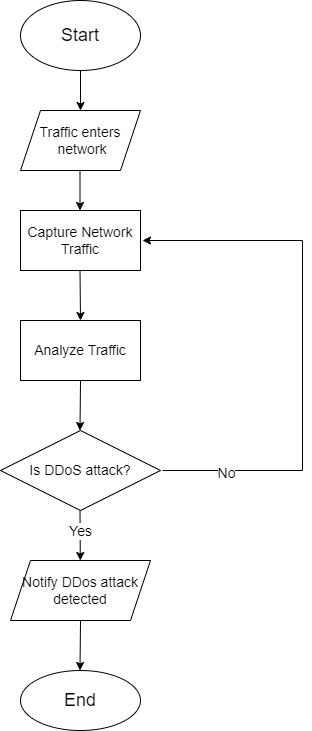

The diagram above was exported from draw.io. Its source (the exported page's mxGraphModel, read from the mxfile embedded in the PNG):
<mxGraphModel dx="1313" dy="663" grid="1" gridSize="10" guides="1" tooltips="1" connect="1" arrows="1" fold="1" page="1" pageScale="1" pageWidth="850" pageHeight="1100" math="0" shadow="0">
  <root>
    <mxCell id="0" />
    <mxCell id="1" parent="0" />
    <mxCell id="1blILvyCBk4EOUO4Jn6j-2" value="" style="endArrow=classic;html=1;rounded=0;exitX=0.5;exitY=1;exitDx=0;exitDy=0;" parent="1" source="1blILvyCBk4EOUO4Jn6j-7" edge="1">
      <mxGeometry width="50" height="50" relative="1" as="geometry">
        <mxPoint x="365" y="120" as="sourcePoint" />
        <mxPoint x="400" y="160" as="targetPoint" />
      </mxGeometry>
    </mxCell>
    <mxCell id="1blILvyCBk4EOUO4Jn6j-3" value="&lt;div style=&quot;&quot;&gt;&lt;span style=&quot;background-color: initial;&quot;&gt;&lt;font style=&quot;font-size: 14px;&quot;&gt;Capture Network Traffic&lt;/font&gt;&lt;/span&gt;&lt;/div&gt;" style="rounded=0;whiteSpace=wrap;html=1;align=center;" parent="1" vertex="1">
      <mxGeometry x="340" y="260" width="120" height="60" as="geometry" />
    </mxCell>
    <mxCell id="1blILvyCBk4EOUO4Jn6j-4" value="&lt;font style=&quot;font-size: 14px;&quot;&gt;Analyze Traffic &lt;/font&gt;" style="rounded=0;whiteSpace=wrap;html=1;" parent="1" vertex="1">
      <mxGeometry x="340" y="370" width="120" height="60" as="geometry" />
    </mxCell>
    <mxCell id="1blILvyCBk4EOUO4Jn6j-5" value="&lt;font style=&quot;font-size: 14px;&quot;&gt;Is DDoS attack?&lt;/font&gt;" style="rhombus;whiteSpace=wrap;html=1;" parent="1" vertex="1">
      <mxGeometry x="320" y="480" width="160" height="80" as="geometry" />
    </mxCell>
    <mxCell id="1blILvyCBk4EOUO4Jn6j-7" value="&lt;font style=&quot;font-size: 18px;&quot;&gt;Start&lt;/font&gt;" style="ellipse;whiteSpace=wrap;html=1;" parent="1" vertex="1">
      <mxGeometry x="340" y="50" width="120" height="70" as="geometry" />
    </mxCell>
    <mxCell id="1blILvyCBk4EOUO4Jn6j-8" value="&lt;font style=&quot;font-size: 14px;&quot;&gt;Traffic enters&lt;br&gt;&amp;nbsp;network&lt;/font&gt;" style="shape=parallelogram;perimeter=parallelogramPerimeter;whiteSpace=wrap;html=1;fixedSize=1;" parent="1" vertex="1">
      <mxGeometry x="340" y="160" width="120" height="60" as="geometry" />
    </mxCell>
    <mxCell id="1blILvyCBk4EOUO4Jn6j-10" value="" style="endArrow=classic;html=1;rounded=0;exitX=0.5;exitY=1;exitDx=0;exitDy=0;" parent="1" edge="1">
      <mxGeometry width="50" height="50" relative="1" as="geometry">
        <mxPoint x="399.5" y="220" as="sourcePoint" />
        <mxPoint x="399.5" y="260" as="targetPoint" />
      </mxGeometry>
    </mxCell>
    <mxCell id="1blILvyCBk4EOUO4Jn6j-11" value="" style="endArrow=classic;html=1;rounded=0;exitX=0.5;exitY=1;exitDx=0;exitDy=0;entryX=0.5;entryY=0;entryDx=0;entryDy=0;" parent="1" target="1blILvyCBk4EOUO4Jn6j-4" edge="1">
      <mxGeometry width="50" height="50" relative="1" as="geometry">
        <mxPoint x="399.5" y="320" as="sourcePoint" />
        <mxPoint x="400" y="360" as="targetPoint" />
      </mxGeometry>
    </mxCell>
    <mxCell id="1blILvyCBk4EOUO4Jn6j-12" value="" style="endArrow=classic;html=1;rounded=0;exitX=0.5;exitY=1;exitDx=0;exitDy=0;" parent="1" source="1blILvyCBk4EOUO4Jn6j-4" edge="1">
      <mxGeometry width="50" height="50" relative="1" as="geometry">
        <mxPoint x="399.5" y="440" as="sourcePoint" />
        <mxPoint x="399.5" y="480" as="targetPoint" />
      </mxGeometry>
    </mxCell>
    <mxCell id="1blILvyCBk4EOUO4Jn6j-15" value="" style="endArrow=classic;html=1;rounded=0;exitX=0.5;exitY=1;exitDx=0;exitDy=0;entryX=0.5;entryY=0;entryDx=0;entryDy=0;" parent="1" edge="1">
      <mxGeometry width="50" height="50" relative="1" as="geometry">
        <mxPoint x="399.5" y="560" as="sourcePoint" />
        <mxPoint x="399.8125" y="610" as="targetPoint" />
      </mxGeometry>
    </mxCell>
    <mxCell id="1blILvyCBk4EOUO4Jn6j-22" value="&lt;font style=&quot;font-size: 14px;&quot;&gt;Yes&lt;/font&gt;" style="edgeLabel;html=1;align=center;verticalAlign=middle;resizable=0;points=[];" parent="1blILvyCBk4EOUO4Jn6j-15" connectable="0" vertex="1">
      <mxGeometry x="0.4562" y="1" relative="1" as="geometry">
        <mxPoint x="-1" y="-16" as="offset" />
      </mxGeometry>
    </mxCell>
    <mxCell id="1blILvyCBk4EOUO4Jn6j-16" value="&lt;font style=&quot;font-size: 18px;&quot;&gt;End&lt;/font&gt;" style="ellipse;whiteSpace=wrap;html=1;" parent="1" vertex="1">
      <mxGeometry x="340" y="720" width="120" height="60" as="geometry" />
    </mxCell>
    <mxCell id="1blILvyCBk4EOUO4Jn6j-23" value="" style="endArrow=classic;html=1;rounded=0;exitX=1;exitY=0.5;exitDx=0;exitDy=0;entryX=1;entryY=0.5;entryDx=0;entryDy=0;" parent="1" edge="1">
      <mxGeometry width="50" height="50" relative="1" as="geometry">
        <mxPoint x="482" y="520" as="sourcePoint" />
        <mxPoint x="462" y="290" as="targetPoint" />
        <Array as="points">
          <mxPoint x="622" y="520" />
          <mxPoint x="622" y="290" />
        </Array>
      </mxGeometry>
    </mxCell>
    <mxCell id="YpMr8Xuxwz32_erTDDVk-3" value="&lt;font style=&quot;font-size: 14px;&quot;&gt;No&lt;/font&gt;" style="edgeLabel;html=1;align=center;verticalAlign=middle;resizable=0;points=[];" vertex="1" connectable="0" parent="1blILvyCBk4EOUO4Jn6j-23">
      <mxGeometry x="-0.834" y="-3" relative="1" as="geometry">
        <mxPoint x="20" y="-1" as="offset" />
      </mxGeometry>
    </mxCell>
    <mxCell id="1blILvyCBk4EOUO4Jn6j-24" value="" style="endArrow=classic;html=1;rounded=0;exitX=0.5;exitY=1;exitDx=0;exitDy=0;" parent="1" edge="1">
      <mxGeometry width="50" height="50" relative="1" as="geometry">
        <mxPoint x="400" y="670" as="sourcePoint" />
        <mxPoint x="399.5" y="720" as="targetPoint" />
      </mxGeometry>
    </mxCell>
    <mxCell id="1blILvyCBk4EOUO4Jn6j-25" value="&lt;font style=&quot;font-size: 14px;&quot;&gt;Notify DDos attack detected&lt;/font&gt;" style="shape=parallelogram;perimeter=parallelogramPerimeter;whiteSpace=wrap;html=1;fixedSize=1;" parent="1" vertex="1">
      <mxGeometry x="330" y="610" width="140" height="60" as="geometry" />
    </mxCell>
  </root>
</mxGraphModel>